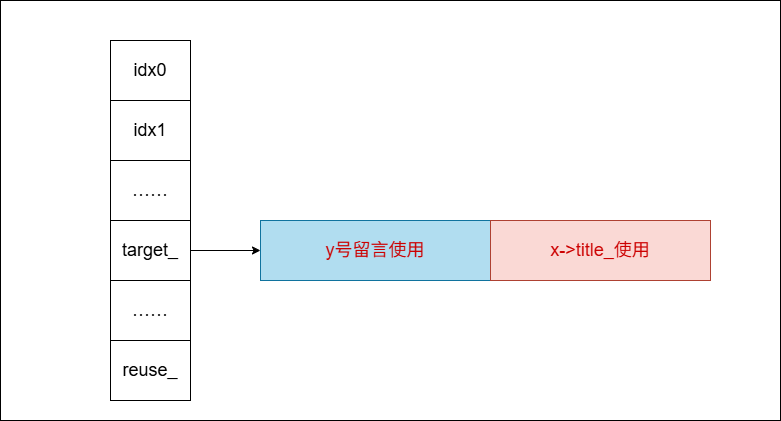

The diagram above was exported from draw.io. Its source (the exported page's mxGraphModel, read from the mxfile embedded in the PNG):
<mxGraphModel dx="1205" dy="767" grid="1" gridSize="10" guides="1" tooltips="1" connect="1" arrows="1" fold="1" page="1" pageScale="1" pageWidth="1200" pageHeight="1600" math="0" shadow="0">
  <root>
    <mxCell id="0" />
    <mxCell id="1" parent="0" />
    <mxCell id="OzTu8r7b5IwcaOwxxdFf-1" parent="1" style="rounded=0;whiteSpace=wrap;html=1;" value="" vertex="1">
      <mxGeometry height="420" width="780" x="80" y="90" as="geometry" />
    </mxCell>
    <mxCell id="XUfwj65e-KzkdsICA-Sq-2" parent="1" style="rounded=0;whiteSpace=wrap;html=1;" value="&lt;font style=&quot;font-size: 18px;&quot;&gt;idx1&lt;/font&gt;" vertex="1">
      <mxGeometry height="60" width="80" x="190" y="190" as="geometry" />
    </mxCell>
    <mxCell id="XUfwj65e-KzkdsICA-Sq-3" parent="1" style="rounded=0;whiteSpace=wrap;html=1;" value="&lt;font style=&quot;font-size: 18px;&quot;&gt;idx0&lt;/font&gt;" vertex="1">
      <mxGeometry height="60" width="80" x="190" y="130" as="geometry" />
    </mxCell>
    <mxCell id="XUfwj65e-KzkdsICA-Sq-4" parent="1" style="rounded=0;whiteSpace=wrap;html=1;" value="&lt;span style=&quot;font-size: 18px;&quot;&gt;……&lt;/span&gt;" vertex="1">
      <mxGeometry height="60" width="80" x="190" y="250" as="geometry" />
    </mxCell>
    <mxCell id="XUfwj65e-KzkdsICA-Sq-13" edge="1" parent="1" source="XUfwj65e-KzkdsICA-Sq-5" style="edgeStyle=orthogonalEdgeStyle;rounded=0;orthogonalLoop=1;jettySize=auto;html=1;entryX=0;entryY=0.5;entryDx=0;entryDy=0;" target="XUfwj65e-KzkdsICA-Sq-11">
      <mxGeometry relative="1" as="geometry" />
    </mxCell>
    <mxCell id="XUfwj65e-KzkdsICA-Sq-5" parent="1" style="rounded=0;whiteSpace=wrap;html=1;" value="&lt;span style=&quot;font-size: 18px;&quot;&gt;target_&lt;/span&gt;" vertex="1">
      <mxGeometry height="60" width="80" x="190" y="310" as="geometry" />
    </mxCell>
    <mxCell id="XUfwj65e-KzkdsICA-Sq-7" parent="1" style="rounded=0;whiteSpace=wrap;html=1;" value="&lt;font style=&quot;font-size: 18px;&quot;&gt;reuse_&lt;/font&gt;" vertex="1">
      <mxGeometry height="60" width="80" x="190" y="430" as="geometry" />
    </mxCell>
    <mxCell id="XUfwj65e-KzkdsICA-Sq-8" parent="1" style="rounded=0;whiteSpace=wrap;html=1;" value="&lt;span style=&quot;font-size: 18px;&quot;&gt;……&lt;/span&gt;" vertex="1">
      <mxGeometry height="60" width="80" x="190" y="370" as="geometry" />
    </mxCell>
    <mxCell id="XUfwj65e-KzkdsICA-Sq-10" parent="1" style="rounded=0;whiteSpace=wrap;html=1;" value="" vertex="1">
      <mxGeometry height="60" width="450" x="340" y="310" as="geometry" />
    </mxCell>
    <mxCell id="XUfwj65e-KzkdsICA-Sq-11" parent="1" style="rounded=0;whiteSpace=wrap;html=1;fillColor=#b1ddf0;strokeColor=#10739e;" value="&lt;font style=&quot;font-size: 18px; color: rgb(204, 0, 0);&quot;&gt;y号留言使用&lt;/font&gt;" vertex="1">
      <mxGeometry height="60" width="230" x="340" y="310" as="geometry" />
    </mxCell>
    <mxCell id="XUfwj65e-KzkdsICA-Sq-23" parent="1" style="rounded=0;whiteSpace=wrap;html=1;fillColor=#fad9d5;strokeColor=#ae4132;" value="&lt;span style=&quot;color: rgb(204, 0, 0); font-size: 18px;&quot;&gt;x-&amp;gt;title_使用&lt;/span&gt;" vertex="1">
      <mxGeometry height="60" width="220" x="570" y="310" as="geometry" />
    </mxCell>
  </root>
</mxGraphModel>